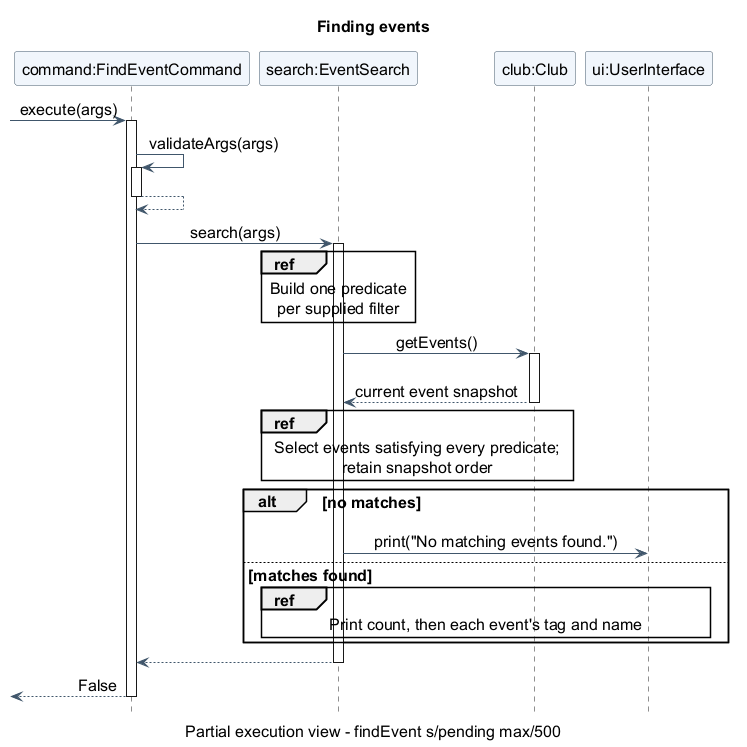

The diagram above was rendered by PlantUML. Its source (embedded in the PNG):
@startuml
title Finding events
caption Partial execution view - findEvent s/pending max/500
skinparam shadowing false
skinparam defaultFontName SansSerif
skinparam defaultFontSize 16
skinparam titleFontSize 16
skinparam sequenceMessageFontSize 16
skinparam sequenceParticipantFontSize 16
skinparam sequenceReferenceFontSize 16
skinparam sequenceGroupFontSize 16
skinparam sequenceGroupHeaderFontSize 16
skinparam captionFontSize 16
skinparam sequenceMessageAlign center
skinparam ParticipantBackgroundColor #F1F6FC
skinparam ParticipantBorderColor #40566B
skinparam ArrowColor #40566B
hide footbox

participant "command:FindEventCommand" as Command
participant "search:EventSearch" as Search
participant "club:Club" as Club
participant "ui:UserInterface" as UI

[-> Command : execute(args)
activate Command
Command -> Command : validateArgs(args)
activate Command
||15||
Command --> Command
deactivate Command

Command -> Search : search(args)
activate Search
ref over Search
Build one predicate
per supplied filter
end ref

Search -> Club : getEvents()
activate Club
||15||
Club --> Search : current event snapshot
deactivate Club

ref over Search, Club
Select events satisfying every predicate;
retain snapshot order
end ref

alt no matches
    Search -> UI : print("No matching events found.")
else matches found
    ref over Search, UI
    Print count, then each event's tag and name
    end ref
end

Search --> Command
deactivate Search
[<-- Command : False
deactivate Command
@enduml